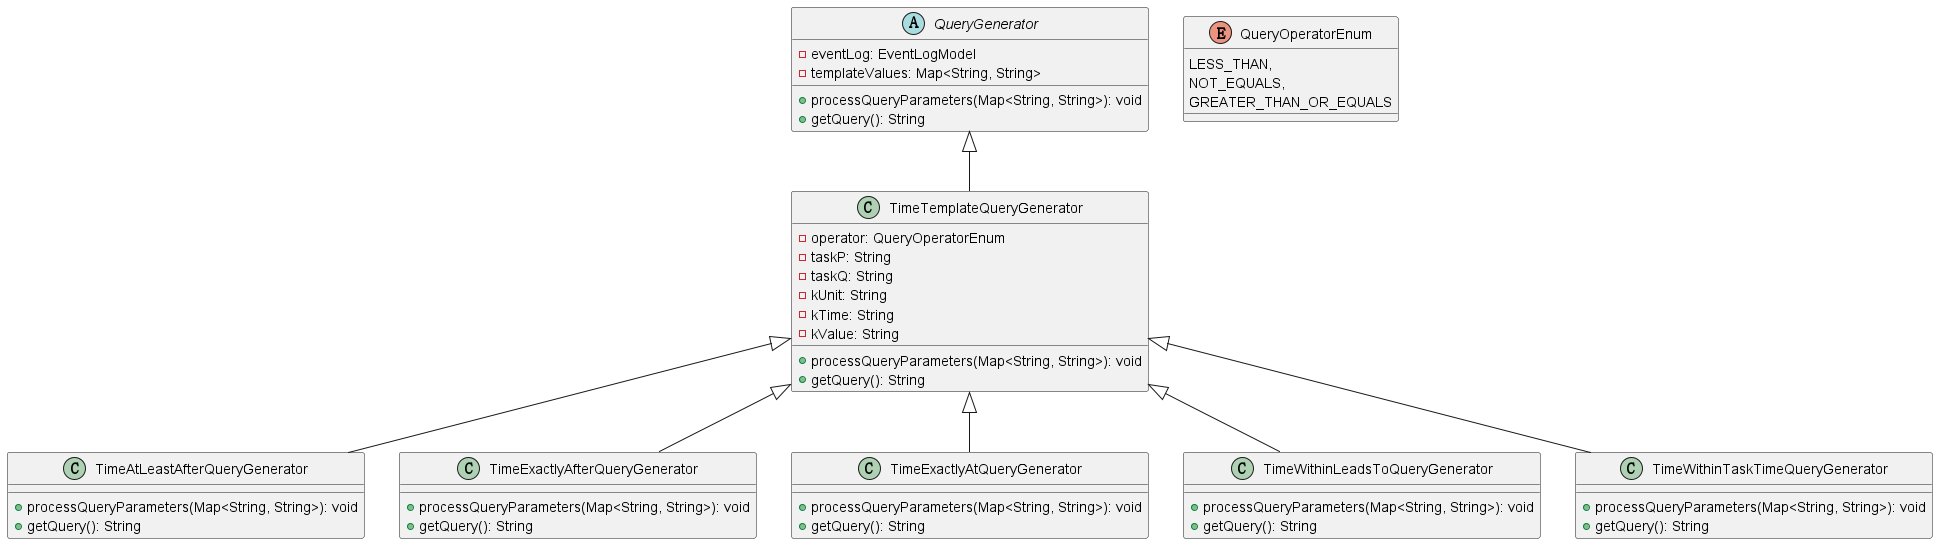

The diagram above was rendered by PlantUML. Its source (embedded in the PNG):
@startuml

abstract class QueryGenerator {
  - eventLog: EventLogModel
  - templateValues: Map<String, String>
  + processQueryParameters(Map<String, String>): void
  + getQuery(): String
}

enum QueryOperatorEnum {
  LESS_THAN,
  NOT_EQUALS,
  GREATER_THAN_OR_EQUALS
}

class TimeTemplateQueryGenerator {
  - operator: QueryOperatorEnum
  - taskP: String
  - taskQ: String
  - kUnit: String
  - kTime: String
  - kValue: String
  + processQueryParameters(Map<String, String>): void
  + getQuery(): String
}

class TimeAtLeastAfterQueryGenerator {
  + processQueryParameters(Map<String, String>): void
  + getQuery(): String
}

class TimeExactlyAfterQueryGenerator {
  + processQueryParameters(Map<String, String>): void
  + getQuery(): String
}

class TimeExactlyAtQueryGenerator {
  + processQueryParameters(Map<String, String>): void
  + getQuery(): String
}

class TimeWithinLeadsToQueryGenerator {
  + processQueryParameters(Map<String, String>): void
  + getQuery(): String
}

class TimeWithinTaskTimeQueryGenerator {
  + processQueryParameters(Map<String, String>): void
  + getQuery(): String
}

QueryGenerator <|-- TimeTemplateQueryGenerator
TimeTemplateQueryGenerator <|-- TimeAtLeastAfterQueryGenerator
TimeTemplateQueryGenerator <|-- TimeExactlyAfterQueryGenerator
TimeTemplateQueryGenerator <|-- TimeExactlyAtQueryGenerator
TimeTemplateQueryGenerator <|-- TimeWithinLeadsToQueryGenerator
TimeTemplateQueryGenerator <|-- TimeWithinTaskTimeQueryGenerator

@enduml